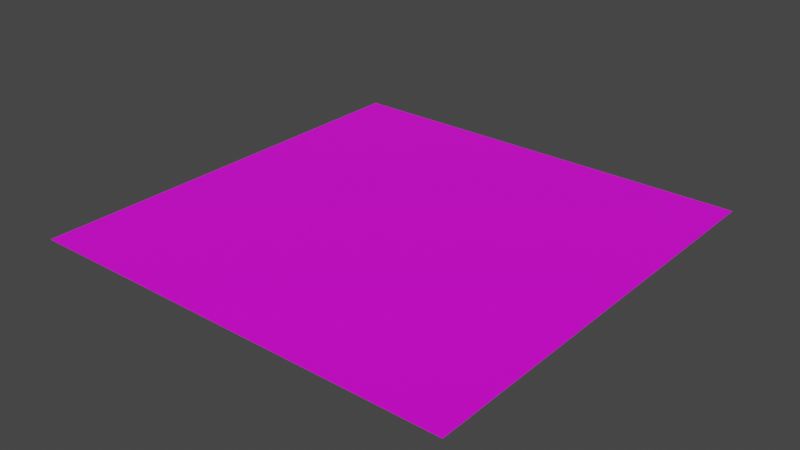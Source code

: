 # Source: test_plane_large.blend  (saved by Blender 3.4.6; exported with 4.5.12 LTS)
import bpy
from mathutils import Matrix  # noqa: F401  (used for matrix-valued properties, if any)

bpy.ops.wm.read_factory_settings(use_empty=True)
scene = bpy.context.scene
scene.name = 'Scene'

# ---- images (referenced by path relative to the original .blend; pixels are not part of the script)
import os
ASSET_DIR = os.environ.get("B2B_ASSET_DIR", "")  # directory of the original .blend (textures are referenced by path, not embedded)
HERE = os.path.dirname(os.path.abspath(__file__))  # packed textures are extracted next to this script under _unpacked/

def load_image(name, relpath, width, height, colorspace="sRGB"):
    """Load a texture the original file referenced (path relative to the .blend, or extracted next to this script)."""
    p = next((c for c in (os.path.join(HERE, relpath), os.path.join(ASSET_DIR, relpath)) if relpath and os.path.exists(c)), "")
    if p:
        img = bpy.data.images.load(p, check_existing=True)
        img.name = name
    else:  # same state as the original file: an image datablock whose file is absent (Cycles renders it pink)
        img = bpy.data.images.new(name, width, height)
        img.source = "FILE"
        img.filepath = "//" + (relpath or name)
    img.colorspace_settings.name = colorspace
    return img
img_untitled_006 = load_image('Untitled.006', 'test_texture.png', 1024, 1024, 'sRGB')

# ---- materials (node trees are filled in below, after node groups)
mat_material_001 = bpy.data.materials.new('Material.001')
mat_material_001.use_transparent_shadow = False

# ---- material node trees
mat_material_001.use_nodes = True; mat_material_001.node_tree.nodes.clear()
_N = mat_material_001.node_tree.nodes; _L = mat_material_001.node_tree.links
n0 = _N.new('ShaderNodeBsdfPrincipled'); n0.name = 'Principled BSDF'; n0.location = (10, 300)
n0.distribution = 'GGX'
n0.subsurface_method = 'RANDOM_WALK_SKIN'
n0.inputs[3].default_value = 1.45
n0.inputs[27].default_value = (0.0, 0.0, 0.0, 1.0)
n0.inputs[28].default_value = 1.0
n1 = _N.new('ShaderNodeOutputMaterial'); n1.name = 'Material Output'; n1.location = (300, 300)
n2 = _N.new('ShaderNodeTexImage'); n2.name = 'Image Texture'; n2.location = (-280, 260)
n2.image = img_untitled_006
_L.new(n0.outputs[0], n1.inputs[0])
_L.new(n2.outputs[0], n0.inputs[0])
n1.is_active_output = True

# ---- world
world_world = bpy.data.worlds.new('World'); scene.world = world_world
world_world.use_nodes = True; world_world.node_tree.nodes.clear()
_N = world_world.node_tree.nodes; _L = world_world.node_tree.links
n0 = _N.new('ShaderNodeOutputWorld'); n0.name = 'World Output'; n0.location = (300, 300)
n1 = _N.new('ShaderNodeBackground'); n1.name = 'Background'; n1.location = (10, 300)
n1.inputs[0].default_value = (0.05088, 0.05088, 0.05088, 1.0)
_L.new(n1.outputs[0], n0.inputs[0])
n0.is_active_output = True
world_world.color = (0.05088, 0.05088, 0.05088)
world_world.use_sun_shadow = False
world_world.sun_shadow_jitter_overblur = 0.0

# ---- meshes
me_test_plane_large = bpy.data.meshes.new('test_plane_large')
me_test_plane_large.from_pydata([(-0.5, -0.5, 0.0), (0.5, -0.5, 0.0), (-0.5, 0.5, 0.0), (0.5, 0.5, 0.0)], [], [(0, 1, 3, 2)])
_uv = me_test_plane_large.uv_layers.new(name='UVMap')
_uv.uv.foreach_set('vector', [-2.0, -2.0, 3.0, -2.0, 3.0, 3.0, -2.0, 3.0])
me_test_plane_large.materials.append(mat_material_001)
me_test_plane_large.update()

# ---- objects
ob_test_plane_large = bpy.data.objects.new('test_plane_large', me_test_plane_large)

# ---- transforms, parenting, visibility, modifiers, constraints
ob_test_plane_large.location = (0.0, 0.0, 0.0)
ob_test_plane_large.scale = (20.0, 20.0, 20.0)

# ---- collection membership
scene.collection.objects.link(ob_test_plane_large)

# ---- scene / render settings (as saved in the file)
scene.frame_start = 1; scene.frame_end = 250; scene.frame_set(1)
scene.render.engine = 'BLENDER_EEVEE_NEXT'
scene.cycles.sampling_pattern = 'TABULATED_SOBOL'
scene.cycles.use_light_tree = False
scene.view_settings.view_transform = 'Filmic'
bpy.context.view_layer.update()

# ---- added for rendering (the .blend has no active camera and no usable light): camera, sun
cam_auto = bpy.data.cameras.new('AutoCamera')
cam_auto.lens = 50.0
cam_auto.sensor_width = 36.0
cam_auto.clip_end = 1000.0
ob_auto_camera = bpy.data.objects.new('AutoCamera', cam_auto)
scene.collection.objects.link(ob_auto_camera)
ob_auto_camera.location = (26.1693, -31.4032, 20.9354)
ob_auto_camera.rotation_euler = (1.09748, -7.21219e-08, 0.694738)
scene.camera = ob_auto_camera
light_auto_sun = bpy.data.lights.new('AutoSun', 'SUN')
light_auto_sun.energy = 3.0
light_auto_sun.angle = 0.0523599
ob_auto_sun = bpy.data.objects.new('AutoSun', light_auto_sun)
scene.collection.objects.link(ob_auto_sun)
ob_auto_sun.rotation_euler = (0.872665, 0.174533, 0.523599)
bpy.context.view_layer.update()
